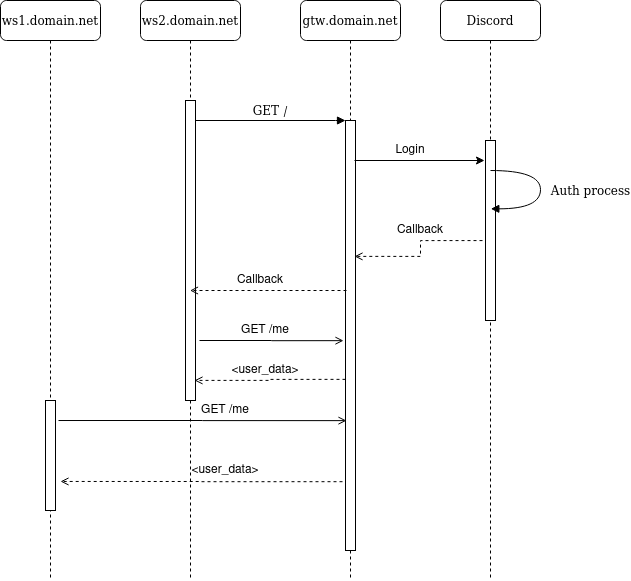

The diagram above was exported from draw.io. Its source (the exported page's mxGraphModel, read from the mxfile embedded in the PNG):
<mxGraphModel dx="782" dy="1121" grid="1" gridSize="10" guides="1" tooltips="1" connect="1" arrows="1" fold="1" page="1" pageScale="1" pageWidth="1100" pageHeight="850" background="#ffffff" math="0" shadow="0">
  <root>
    <mxCell id="0" />
    <mxCell id="1" parent="0" />
    <mxCell id="7baba1c4bc27f4b0-2" value="ws2.domain.net" style="shape=umlLifeline;perimeter=lifelinePerimeter;whiteSpace=wrap;html=1;container=1;collapsible=0;recursiveResize=0;outlineConnect=0;rounded=1;shadow=0;comic=0;labelBackgroundColor=none;strokeWidth=1;fontFamily=Verdana;fontSize=12;align=center;" parent="1" vertex="1">
      <mxGeometry x="240" y="80" width="100" height="580" as="geometry" />
    </mxCell>
    <mxCell id="7baba1c4bc27f4b0-10" value="" style="html=1;points=[];perimeter=orthogonalPerimeter;rounded=0;shadow=0;comic=0;labelBackgroundColor=none;strokeWidth=1;fontFamily=Verdana;fontSize=12;align=center;" parent="7baba1c4bc27f4b0-2" vertex="1">
      <mxGeometry x="45" y="100" width="10" height="300" as="geometry" />
    </mxCell>
    <mxCell id="7baba1c4bc27f4b0-3" value="gtw.domain.net" style="shape=umlLifeline;perimeter=lifelinePerimeter;whiteSpace=wrap;html=1;container=1;collapsible=0;recursiveResize=0;outlineConnect=0;rounded=1;shadow=0;comic=0;labelBackgroundColor=none;strokeWidth=1;fontFamily=Verdana;fontSize=12;align=center;" parent="1" vertex="1">
      <mxGeometry x="400" y="80" width="100" height="580" as="geometry" />
    </mxCell>
    <mxCell id="7baba1c4bc27f4b0-13" value="" style="html=1;points=[];perimeter=orthogonalPerimeter;rounded=0;shadow=0;comic=0;labelBackgroundColor=none;strokeWidth=1;fontFamily=Verdana;fontSize=12;align=center;" parent="7baba1c4bc27f4b0-3" vertex="1">
      <mxGeometry x="45" y="120" width="10" height="430" as="geometry" />
    </mxCell>
    <mxCell id="7baba1c4bc27f4b0-4" value="Discord" style="shape=umlLifeline;perimeter=lifelinePerimeter;whiteSpace=wrap;html=1;container=1;collapsible=0;recursiveResize=0;outlineConnect=0;rounded=1;shadow=0;comic=0;labelBackgroundColor=none;strokeWidth=1;fontFamily=Verdana;fontSize=12;align=center;" parent="1" vertex="1">
      <mxGeometry x="540" y="80" width="100" height="580" as="geometry" />
    </mxCell>
    <mxCell id="7baba1c4bc27f4b0-8" value="&lt;div&gt;ws1.domain.net&lt;/div&gt;" style="shape=umlLifeline;perimeter=lifelinePerimeter;whiteSpace=wrap;html=1;container=1;collapsible=0;recursiveResize=0;outlineConnect=0;rounded=1;shadow=0;comic=0;labelBackgroundColor=none;strokeWidth=1;fontFamily=Verdana;fontSize=12;align=center;" parent="1" vertex="1">
      <mxGeometry x="100" y="80" width="100" height="580" as="geometry" />
    </mxCell>
    <mxCell id="7baba1c4bc27f4b0-9" value="" style="html=1;points=[];perimeter=orthogonalPerimeter;rounded=0;shadow=0;comic=0;labelBackgroundColor=none;strokeWidth=1;fontFamily=Verdana;fontSize=12;align=center;" parent="7baba1c4bc27f4b0-8" vertex="1">
      <mxGeometry x="45" y="400" width="10" height="110" as="geometry" />
    </mxCell>
    <mxCell id="oOA6q_D8Vl6Kl3POB5Po-13" style="edgeStyle=orthogonalEdgeStyle;rounded=0;orthogonalLoop=1;jettySize=auto;html=1;entryX=0.9;entryY=0.316;entryDx=0;entryDy=0;entryPerimeter=0;dashed=1;endArrow=open;endFill=0;exitX=-0.3;exitY=0.556;exitDx=0;exitDy=0;exitPerimeter=0;" edge="1" parent="1" source="7baba1c4bc27f4b0-16" target="7baba1c4bc27f4b0-13">
      <mxGeometry relative="1" as="geometry" />
    </mxCell>
    <mxCell id="7baba1c4bc27f4b0-16" value="" style="html=1;points=[];perimeter=orthogonalPerimeter;rounded=0;shadow=0;comic=0;labelBackgroundColor=none;strokeWidth=1;fontFamily=Verdana;fontSize=12;align=center;" parent="1" vertex="1">
      <mxGeometry x="585" y="220" width="10" height="180" as="geometry" />
    </mxCell>
    <mxCell id="7baba1c4bc27f4b0-14" value="GET /" style="html=1;verticalAlign=bottom;endArrow=block;entryX=0;entryY=0;labelBackgroundColor=none;fontFamily=Verdana;fontSize=12;edgeStyle=elbowEdgeStyle;elbow=vertical;" parent="1" source="7baba1c4bc27f4b0-10" target="7baba1c4bc27f4b0-13" edge="1">
      <mxGeometry relative="1" as="geometry">
        <mxPoint x="370" y="200" as="sourcePoint" />
      </mxGeometry>
    </mxCell>
    <mxCell id="7baba1c4bc27f4b0-39" value="Auth process" style="html=1;verticalAlign=bottom;endArrow=block;labelBackgroundColor=none;fontFamily=Verdana;fontSize=12;elbow=vertical;edgeStyle=orthogonalEdgeStyle;curved=1;entryX=1;entryY=0.286;entryPerimeter=0;" parent="1" edge="1">
      <mxGeometry x="0.1597" y="50" relative="1" as="geometry">
        <mxPoint x="590" y="250" as="sourcePoint" />
        <mxPoint x="590.3333333333335" y="288.33333333333337" as="targetPoint" />
        <Array as="points">
          <mxPoint x="640" y="250" />
          <mxPoint x="640" y="288" />
        </Array>
        <mxPoint as="offset" />
      </mxGeometry>
    </mxCell>
    <mxCell id="oOA6q_D8Vl6Kl3POB5Po-2" value="" style="edgeStyle=orthogonalEdgeStyle;rounded=0;orthogonalLoop=1;jettySize=auto;html=1;" edge="1" parent="1">
      <mxGeometry relative="1" as="geometry">
        <mxPoint x="454" y="240" as="sourcePoint" />
        <mxPoint x="584" y="240" as="targetPoint" />
      </mxGeometry>
    </mxCell>
    <mxCell id="oOA6q_D8Vl6Kl3POB5Po-3" value="&lt;div&gt;Login&lt;/div&gt;" style="text;html=1;strokeColor=none;fillColor=none;align=center;verticalAlign=middle;whiteSpace=wrap;rounded=0;" vertex="1" parent="1">
      <mxGeometry x="490" y="220" width="40" height="20" as="geometry" />
    </mxCell>
    <mxCell id="oOA6q_D8Vl6Kl3POB5Po-7" value="Callback" style="text;html=1;strokeColor=none;fillColor=none;align=center;verticalAlign=middle;whiteSpace=wrap;rounded=0;" vertex="1" parent="1">
      <mxGeometry x="500" y="300" width="40" height="20" as="geometry" />
    </mxCell>
    <mxCell id="oOA6q_D8Vl6Kl3POB5Po-10" style="edgeStyle=orthogonalEdgeStyle;rounded=0;orthogonalLoop=1;jettySize=auto;html=1;dashed=1;endArrow=open;endFill=0;" edge="1" parent="1" target="7baba1c4bc27f4b0-2">
      <mxGeometry relative="1" as="geometry">
        <mxPoint x="446" y="370" as="sourcePoint" />
      </mxGeometry>
    </mxCell>
    <mxCell id="oOA6q_D8Vl6Kl3POB5Po-11" value="Callback" style="text;html=1;strokeColor=none;fillColor=none;align=center;verticalAlign=middle;whiteSpace=wrap;rounded=0;" vertex="1" parent="1">
      <mxGeometry x="340" y="350" width="40" height="20" as="geometry" />
    </mxCell>
    <mxCell id="oOA6q_D8Vl6Kl3POB5Po-15" value="" style="edgeStyle=orthogonalEdgeStyle;rounded=0;orthogonalLoop=1;jettySize=auto;html=1;endArrow=open;endFill=0;exitX=1.4;exitY=0.8;exitDx=0;exitDy=0;exitPerimeter=0;entryX=-0.2;entryY=0.512;entryDx=0;entryDy=0;entryPerimeter=0;" edge="1" parent="1" source="7baba1c4bc27f4b0-10" target="7baba1c4bc27f4b0-13">
      <mxGeometry relative="1" as="geometry">
        <mxPoint x="297" y="468" as="sourcePoint" />
        <mxPoint x="443" y="468" as="targetPoint" />
      </mxGeometry>
    </mxCell>
    <mxCell id="oOA6q_D8Vl6Kl3POB5Po-16" value="GET /me" style="text;html=1;strokeColor=none;fillColor=none;align=center;verticalAlign=middle;whiteSpace=wrap;rounded=0;" vertex="1" parent="1">
      <mxGeometry x="330" y="400" width="70" height="20" as="geometry" />
    </mxCell>
    <mxCell id="oOA6q_D8Vl6Kl3POB5Po-17" value="" style="edgeStyle=orthogonalEdgeStyle;rounded=0;orthogonalLoop=1;jettySize=auto;html=1;dashed=1;endArrow=open;endFill=0;entryX=0.9;entryY=0.933;entryDx=0;entryDy=0;entryPerimeter=0;exitX=0;exitY=0.602;exitDx=0;exitDy=0;exitPerimeter=0;" edge="1" parent="1" source="7baba1c4bc27f4b0-13" target="7baba1c4bc27f4b0-10">
      <mxGeometry relative="1" as="geometry">
        <mxPoint x="443" y="514" as="sourcePoint" />
      </mxGeometry>
    </mxCell>
    <mxCell id="oOA6q_D8Vl6Kl3POB5Po-18" value="&amp;lt;user_data&amp;gt;" style="text;html=1;strokeColor=none;fillColor=none;align=center;verticalAlign=middle;whiteSpace=wrap;rounded=0;" vertex="1" parent="1">
      <mxGeometry x="330" y="440" width="70" height="20" as="geometry" />
    </mxCell>
    <mxCell id="oOA6q_D8Vl6Kl3POB5Po-22" value="" style="edgeStyle=orthogonalEdgeStyle;rounded=0;orthogonalLoop=1;jettySize=auto;html=1;endArrow=open;endFill=0;entryX=0.1;entryY=0.698;entryDx=0;entryDy=0;entryPerimeter=0;exitX=1.3;exitY=0.182;exitDx=0;exitDy=0;exitPerimeter=0;" edge="1" parent="1" source="7baba1c4bc27f4b0-9" target="7baba1c4bc27f4b0-13">
      <mxGeometry relative="1" as="geometry">
        <mxPoint x="235" y="535" as="targetPoint" />
      </mxGeometry>
    </mxCell>
    <mxCell id="oOA6q_D8Vl6Kl3POB5Po-23" value="" style="edgeStyle=orthogonalEdgeStyle;rounded=0;orthogonalLoop=1;jettySize=auto;html=1;dashed=1;endArrow=open;endFill=0;exitX=-0.3;exitY=0.84;exitDx=0;exitDy=0;exitPerimeter=0;entryX=1.5;entryY=0.736;entryDx=0;entryDy=0;entryPerimeter=0;" edge="1" parent="1" source="7baba1c4bc27f4b0-13" target="7baba1c4bc27f4b0-9">
      <mxGeometry relative="1" as="geometry" />
    </mxCell>
    <mxCell id="oOA6q_D8Vl6Kl3POB5Po-24" value="GET /me" style="text;html=1;strokeColor=none;fillColor=none;align=center;verticalAlign=middle;whiteSpace=wrap;rounded=0;" vertex="1" parent="1">
      <mxGeometry x="290" y="480" width="70" height="20" as="geometry" />
    </mxCell>
    <mxCell id="oOA6q_D8Vl6Kl3POB5Po-25" value="&amp;lt;user_data&amp;gt;" style="text;html=1;strokeColor=none;fillColor=none;align=center;verticalAlign=middle;whiteSpace=wrap;rounded=0;" vertex="1" parent="1">
      <mxGeometry x="290" y="540" width="70" height="20" as="geometry" />
    </mxCell>
  </root>
</mxGraphModel>